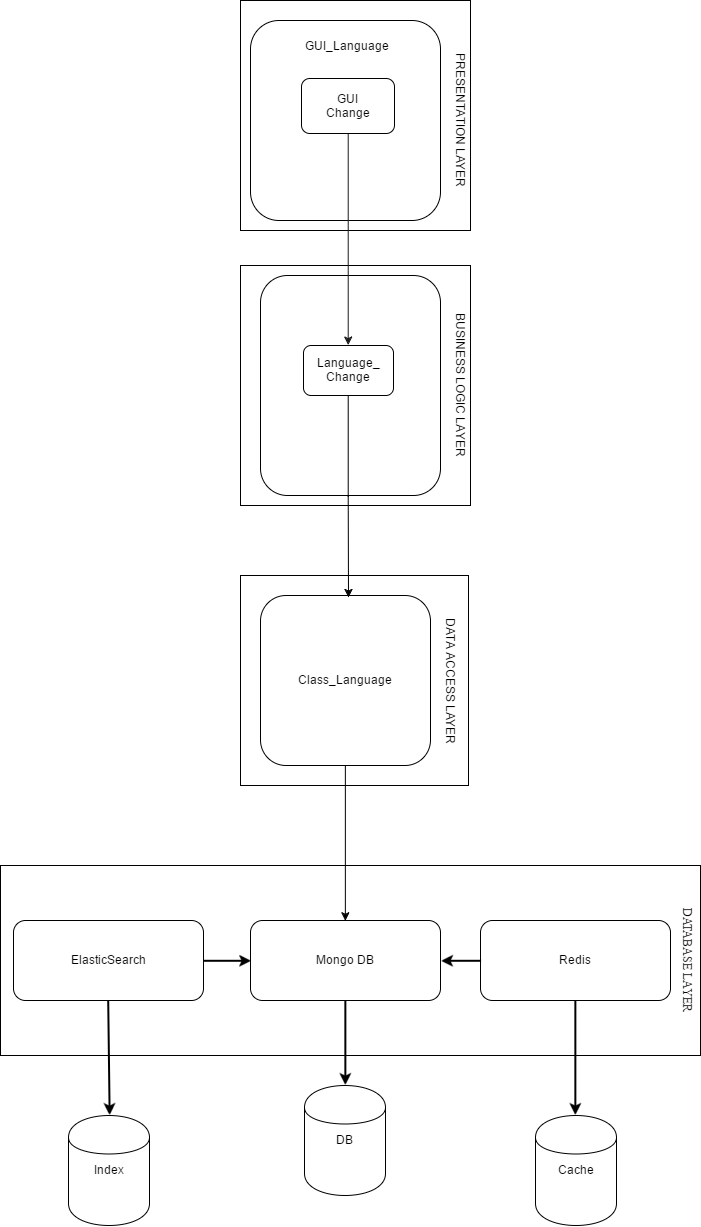

The diagram above was exported from draw.io. Its source (the exported page's mxGraphModel, read from the mxfile embedded in the PNG):
<mxGraphModel dx="1246" dy="639" grid="1" gridSize="10" guides="1" tooltips="1" connect="1" arrows="1" fold="1" page="1" pageScale="1" pageWidth="850" pageHeight="1100" background="#ffffff" math="0" shadow="0">
  <root>
    <mxCell id="0" />
    <mxCell id="1" parent="0" />
    <mxCell id="185" value="" style="whiteSpace=wrap;html=1;" parent="1" vertex="1">
      <mxGeometry x="102" y="880" width="700" height="190" as="geometry" />
    </mxCell>
    <mxCell id="2" value="" style="whiteSpace=wrap;html=1;" parent="1" vertex="1">
      <mxGeometry x="342" y="15" width="230" height="230" as="geometry" />
    </mxCell>
    <mxCell id="4" value="&lt;div&gt;&lt;br&gt;&lt;/div&gt;&lt;div&gt;&lt;br&gt;&lt;/div&gt;&lt;div&gt;&lt;br&gt;&lt;/div&gt;&lt;div&gt;&lt;br&gt;&lt;/div&gt;&lt;div&gt;&lt;br&gt;&lt;/div&gt;&lt;div&gt;&lt;br&gt;&lt;/div&gt;&lt;div&gt;&lt;br&gt;&lt;/div&gt;&lt;div&gt;&lt;br&gt;&lt;/div&gt;&lt;div&gt;&lt;br&gt;&lt;/div&gt;&lt;div&gt;&lt;br&gt;&lt;/div&gt;" style="rounded=1;whiteSpace=wrap;html=1;" parent="1" vertex="1">
      <mxGeometry x="352" y="35" width="190" height="200" as="geometry" />
    </mxCell>
    <mxCell id="35" value="" style="whiteSpace=wrap;html=1;" parent="1" vertex="1">
      <mxGeometry x="342" y="590" width="228" height="210" as="geometry" />
    </mxCell>
    <mxCell id="22" value="" style="whiteSpace=wrap;html=1;" parent="1" vertex="1">
      <mxGeometry x="342" y="280" width="230" height="240" as="geometry" />
    </mxCell>
    <mxCell id="23" value="&lt;div&gt;&lt;br&gt;&lt;/div&gt;" style="rounded=1;whiteSpace=wrap;html=1;" parent="1" vertex="1">
      <mxGeometry x="362" y="290" width="180" height="220" as="geometry" />
    </mxCell>
    <mxCell id="198" style="edgeStyle=orthogonalEdgeStyle;rounded=0;html=1;exitX=0.5;exitY=1;entryX=0.5;entryY=0;jettySize=auto;orthogonalLoop=1;" parent="1" source="75" target="187" edge="1">
      <mxGeometry relative="1" as="geometry" />
    </mxCell>
    <mxCell id="75" value="&lt;div&gt;Class_Language&lt;/div&gt;" style="rounded=1;whiteSpace=wrap;html=1;" parent="1" vertex="1">
      <mxGeometry x="362" y="610" width="170" height="170" as="geometry" />
    </mxCell>
    <mxCell id="116" value="BUSINESS LOGIC LAYER" style="text;html=1;strokeColor=none;fillColor=none;align=center;verticalAlign=middle;whiteSpace=wrap;rotation=90;" parent="1" vertex="1">
      <mxGeometry x="478" y="390" width="170" height="20" as="geometry" />
    </mxCell>
    <mxCell id="117" value="DATA ACCESS LAYER" style="text;html=1;strokeColor=none;fillColor=none;align=center;verticalAlign=middle;whiteSpace=wrap;rotation=90;" parent="1" vertex="1">
      <mxGeometry x="468" y="683" width="170" height="26" as="geometry" />
    </mxCell>
    <mxCell id="151" style="edgeStyle=orthogonalEdgeStyle;rounded=0;html=1;exitX=0.5;exitY=1;entryX=0.5;entryY=0;startArrow=none;startFill=0;jettySize=auto;orthogonalLoop=1;strokeColor=#191919;" parent="1" source="121" target="143" edge="1">
      <mxGeometry relative="1" as="geometry" />
    </mxCell>
    <mxCell id="178" style="edgeStyle=orthogonalEdgeStyle;rounded=0;html=1;exitX=0.5;exitY=1;entryX=0.544;entryY=0.012;entryPerimeter=0;jettySize=auto;orthogonalLoop=1;" parent="1" source="143" edge="1">
      <mxGeometry relative="1" as="geometry">
        <mxPoint x="450" y="612" as="targetPoint" />
      </mxGeometry>
    </mxCell>
    <mxCell id="143" value="Language_&lt;div&gt;Change&lt;/div&gt;" style="rounded=1;whiteSpace=wrap;html=1;" parent="1" vertex="1">
      <mxGeometry x="405" y="360" width="90" height="50" as="geometry" />
    </mxCell>
    <mxCell id="115" value="PRESENTATION LAYER" style="text;html=1;strokeColor=none;fillColor=none;align=center;verticalAlign=middle;whiteSpace=wrap;rotation=90;" parent="1" vertex="1">
      <mxGeometry x="478" y="125" width="170" height="20" as="geometry" />
    </mxCell>
    <mxCell id="121" value="GUI&lt;div&gt;Change&lt;/div&gt;" style="rounded=1;whiteSpace=wrap;html=1;" parent="1" vertex="1">
      <mxGeometry x="403" y="93" width="93" height="55" as="geometry" />
    </mxCell>
    <mxCell id="186" value="&lt;div&gt;Redis&lt;/div&gt;" style="rounded=1;whiteSpace=wrap;html=1;" parent="1" vertex="1">
      <mxGeometry x="582" y="935" width="190" height="80" as="geometry" />
    </mxCell>
    <mxCell id="187" value="Mongo DB" style="rounded=1;whiteSpace=wrap;html=1;" parent="1" vertex="1">
      <mxGeometry x="352" y="935" width="190" height="80" as="geometry" />
    </mxCell>
    <mxCell id="188" value="DB" style="shape=cylinder;whiteSpace=wrap;html=1;" parent="1" vertex="1">
      <mxGeometry x="406" y="1100" width="81" height="110" as="geometry" />
    </mxCell>
    <mxCell id="189" value="Cache" style="shape=cylinder;whiteSpace=wrap;html=1;" parent="1" vertex="1">
      <mxGeometry x="637" y="1130" width="81" height="110" as="geometry" />
    </mxCell>
    <mxCell id="190" value="Index" style="shape=cylinder;whiteSpace=wrap;html=1;" parent="1" vertex="1">
      <mxGeometry x="170" y="1130" width="81" height="110" as="geometry" />
    </mxCell>
    <mxCell id="191" value="ElasticSearch" style="rounded=1;whiteSpace=wrap;html=1;" parent="1" vertex="1">
      <mxGeometry x="115" y="935" width="190" height="80" as="geometry" />
    </mxCell>
    <mxCell id="192" value="" style="endArrow=classic;html=1;exitX=0.5;exitY=1;entryX=0.5;entryY=0;strokeWidth=2;" parent="1" source="191" target="190" edge="1">
      <mxGeometry x="210.66666666666674" y="1014.6666666666667" width="50" height="50" as="geometry">
        <mxPoint x="122" y="1110" as="sourcePoint" />
        <mxPoint x="172" y="1060" as="targetPoint" />
      </mxGeometry>
    </mxCell>
    <mxCell id="193" value="" style="endArrow=classic;html=1;exitX=0.5;exitY=1;entryX=0.5;entryY=0;strokeWidth=2;" parent="1" source="186" target="189" edge="1">
      <mxGeometry x="677" y="1015" width="50" height="50" as="geometry">
        <mxPoint x="677" y="1015" as="sourcePoint" />
        <mxPoint x="677" y="1130" as="targetPoint" />
      </mxGeometry>
    </mxCell>
    <mxCell id="194" value="" style="endArrow=classic;html=1;exitX=0.5;exitY=1;entryX=0.5;entryY=0;strokeWidth=2;" parent="1" source="187" target="188" edge="1">
      <mxGeometry x="447" y="1015" width="50" height="50" as="geometry">
        <mxPoint x="447" y="1015" as="sourcePoint" />
        <mxPoint x="447" y="1100" as="targetPoint" />
      </mxGeometry>
    </mxCell>
    <mxCell id="195" value="" style="endArrow=classic;html=1;entryX=0;entryY=0.5;exitX=1;exitY=0.5;strokeWidth=2;" parent="1" source="191" target="187" edge="1">
      <mxGeometry x="305.66666666666674" y="974.6666666666667" width="50" height="50" as="geometry">
        <mxPoint x="277" y="1025" as="sourcePoint" />
        <mxPoint x="327" y="975" as="targetPoint" />
      </mxGeometry>
    </mxCell>
    <mxCell id="196" value="" style="endArrow=classic;html=1;entryX=1;entryY=0.5;exitX=0;exitY=0.5;strokeWidth=2;" parent="1" source="186" target="187" edge="1">
      <mxGeometry x="542.3333333333335" y="974.6666666666667" width="50" height="50" as="geometry">
        <mxPoint x="397" y="1025" as="sourcePoint" />
        <mxPoint x="447" y="975" as="targetPoint" />
      </mxGeometry>
    </mxCell>
    <mxCell id="197" value="&lt;font face=&quot;Times New Roman&quot; style=&quot;font-size: 12px&quot;&gt;DATABASE LAYER&lt;/font&gt;" style="text;html=1;strokeColor=none;fillColor=none;align=center;verticalAlign=middle;whiteSpace=wrap;rotation=90;" parent="1" vertex="1">
      <mxGeometry x="707" y="965" width="165" height="20" as="geometry" />
    </mxCell>
    <mxCell id="222" value="GUI_Language" style="text;html=1;strokeColor=none;fillColor=none;align=center;verticalAlign=middle;whiteSpace=wrap;" parent="1" vertex="1">
      <mxGeometry x="428" y="50" width="40" height="20" as="geometry" />
    </mxCell>
  </root>
</mxGraphModel>